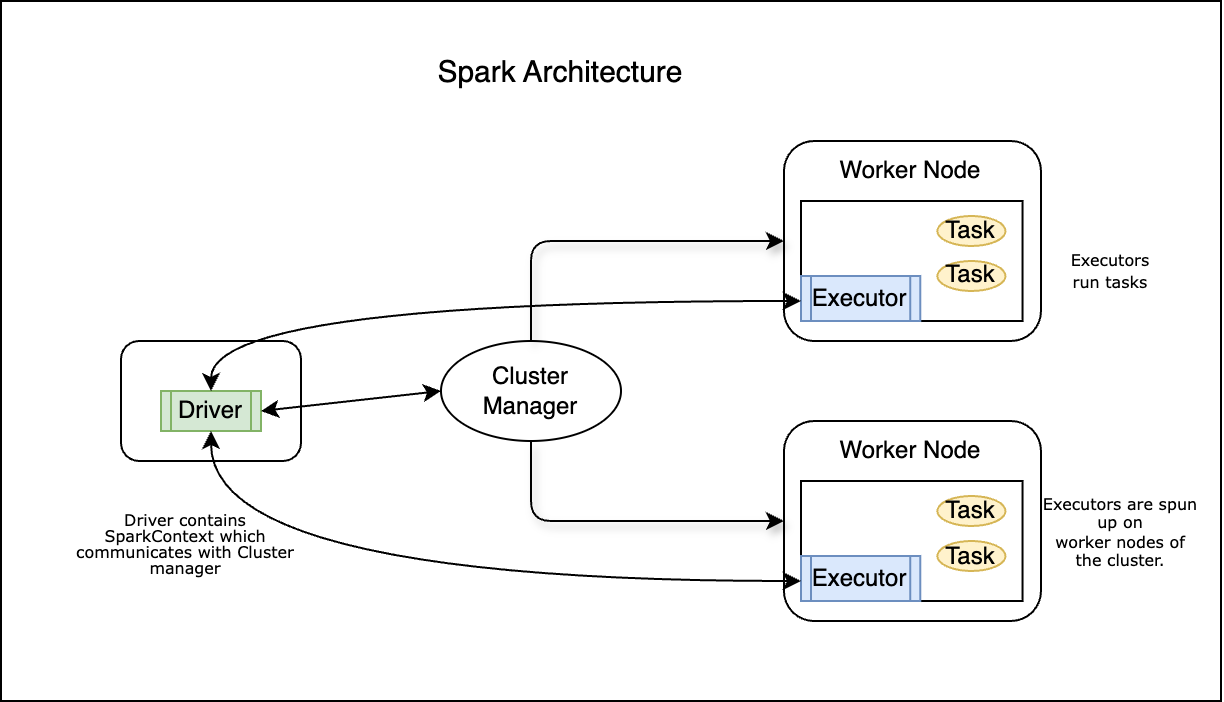

The diagram above was exported from draw.io. Its source (the exported page's mxGraphModel, read from the mxfile embedded in the PNG):
<mxGraphModel dx="1205" dy="618" grid="1" gridSize="10" guides="1" tooltips="1" connect="1" arrows="1" fold="1" page="1" pageScale="1" pageWidth="850" pageHeight="1100" math="0" shadow="0">
  <root>
    <mxCell id="0" />
    <mxCell id="1" parent="0" />
    <mxCell id="M198Ho4DlomnQG1G9ZEf-5" value="Cluster Manager" style="ellipse;whiteSpace=wrap;html=1;" vertex="1" parent="1">
      <mxGeometry x="430" y="310" width="90" height="50" as="geometry" />
    </mxCell>
    <mxCell id="M198Ho4DlomnQG1G9ZEf-11" value="" style="group;rounded=1;" vertex="1" connectable="0" parent="1">
      <mxGeometry x="610" y="240" width="210" height="250" as="geometry" />
    </mxCell>
    <mxCell id="M198Ho4DlomnQG1G9ZEf-6" value="" style="rounded=0;whiteSpace=wrap;html=1;" vertex="1" parent="M198Ho4DlomnQG1G9ZEf-11">
      <mxGeometry width="110.76923076923077" height="60" as="geometry" />
    </mxCell>
    <mxCell id="M198Ho4DlomnQG1G9ZEf-8" value="Task" style="ellipse;whiteSpace=wrap;html=1;fillColor=#fff2cc;strokeColor=#d6b656;" vertex="1" parent="M198Ho4DlomnQG1G9ZEf-11">
      <mxGeometry x="68.16568047337279" y="30" width="34.082840236686394" height="15" as="geometry" />
    </mxCell>
    <mxCell id="M198Ho4DlomnQG1G9ZEf-9" value="Executor" style="shape=process;whiteSpace=wrap;html=1;backgroundOutline=1;size=0.09090909090909091;fillColor=#dae8fc;strokeColor=#6c8ebf;" vertex="1" parent="M198Ho4DlomnQG1G9ZEf-11">
      <mxGeometry y="37.5" width="59.64497041420118" height="22.5" as="geometry" />
    </mxCell>
    <mxCell id="M198Ho4DlomnQG1G9ZEf-10" value="Task" style="ellipse;whiteSpace=wrap;html=1;fillColor=#fff2cc;strokeColor=#d6b656;" vertex="1" parent="M198Ho4DlomnQG1G9ZEf-11">
      <mxGeometry x="68.16568047337279" y="7.5" width="34.082840236686394" height="15" as="geometry" />
    </mxCell>
    <mxCell id="M198Ho4DlomnQG1G9ZEf-30" value="" style="rounded=1;whiteSpace=wrap;html=1;fillColor=none;" vertex="1" parent="M198Ho4DlomnQG1G9ZEf-11">
      <mxGeometry x="-8.52" y="-30" width="128.52" height="100" as="geometry" />
    </mxCell>
    <mxCell id="M198Ho4DlomnQG1G9ZEf-32" value="Worker Node" style="text;html=1;align=center;verticalAlign=middle;whiteSpace=wrap;rounded=0;" vertex="1" parent="M198Ho4DlomnQG1G9ZEf-11">
      <mxGeometry x="10" y="-30" width="90" height="30" as="geometry" />
    </mxCell>
    <mxCell id="M198Ho4DlomnQG1G9ZEf-52" value="" style="rounded=0;whiteSpace=wrap;html=1;fillColor=none;" vertex="1" parent="M198Ho4DlomnQG1G9ZEf-11">
      <mxGeometry x="-400" y="-100" width="610" height="350" as="geometry" />
    </mxCell>
    <mxCell id="M198Ho4DlomnQG1G9ZEf-26" value="" style="endArrow=classic;html=1;rounded=1;flowAnimation=0;shadow=1;curved=0;exitX=0.5;exitY=0;exitDx=0;exitDy=0;entryX=0;entryY=0.5;entryDx=0;entryDy=0;" edge="1" parent="1" source="M198Ho4DlomnQG1G9ZEf-5" target="M198Ho4DlomnQG1G9ZEf-30">
      <mxGeometry width="50" height="50" relative="1" as="geometry">
        <mxPoint x="480" y="340" as="sourcePoint" />
        <mxPoint x="600" y="240" as="targetPoint" />
        <Array as="points">
          <mxPoint x="475" y="260" />
        </Array>
      </mxGeometry>
    </mxCell>
    <mxCell id="M198Ho4DlomnQG1G9ZEf-27" value="" style="endArrow=classic;html=1;rounded=1;entryX=0;entryY=0.5;entryDx=0;entryDy=0;flowAnimation=0;shadow=1;curved=0;exitX=0.5;exitY=1;exitDx=0;exitDy=0;" edge="1" parent="1" source="M198Ho4DlomnQG1G9ZEf-5" target="M198Ho4DlomnQG1G9ZEf-39">
      <mxGeometry width="50" height="50" relative="1" as="geometry">
        <mxPoint x="470" y="400" as="sourcePoint" />
        <mxPoint x="596.52" y="451.14" as="targetPoint" />
        <Array as="points">
          <mxPoint x="475" y="400" />
        </Array>
      </mxGeometry>
    </mxCell>
    <mxCell id="M198Ho4DlomnQG1G9ZEf-34" value="" style="group;rounded=1;" vertex="1" connectable="0" parent="1">
      <mxGeometry x="610" y="380" width="120.00000000000001" height="70" as="geometry" />
    </mxCell>
    <mxCell id="M198Ho4DlomnQG1G9ZEf-35" value="" style="rounded=0;whiteSpace=wrap;html=1;" vertex="1" parent="M198Ho4DlomnQG1G9ZEf-34">
      <mxGeometry width="110.76923076923077" height="60" as="geometry" />
    </mxCell>
    <mxCell id="M198Ho4DlomnQG1G9ZEf-36" value="Task" style="ellipse;whiteSpace=wrap;html=1;fillColor=#fff2cc;strokeColor=#d6b656;" vertex="1" parent="M198Ho4DlomnQG1G9ZEf-34">
      <mxGeometry x="68.16568047337279" y="30" width="34.082840236686394" height="15" as="geometry" />
    </mxCell>
    <mxCell id="M198Ho4DlomnQG1G9ZEf-37" value="Executor" style="shape=process;whiteSpace=wrap;html=1;backgroundOutline=1;size=0.09090909090909091;fillColor=#dae8fc;strokeColor=#6c8ebf;" vertex="1" parent="M198Ho4DlomnQG1G9ZEf-34">
      <mxGeometry y="37.5" width="59.64497041420118" height="22.5" as="geometry" />
    </mxCell>
    <mxCell id="M198Ho4DlomnQG1G9ZEf-38" value="Task" style="ellipse;whiteSpace=wrap;html=1;fillColor=#fff2cc;strokeColor=#d6b656;" vertex="1" parent="M198Ho4DlomnQG1G9ZEf-34">
      <mxGeometry x="68.16568047337279" y="7.5" width="34.082840236686394" height="15" as="geometry" />
    </mxCell>
    <mxCell id="M198Ho4DlomnQG1G9ZEf-39" value="" style="rounded=1;whiteSpace=wrap;html=1;fillColor=none;" vertex="1" parent="M198Ho4DlomnQG1G9ZEf-34">
      <mxGeometry x="-8.52" y="-30" width="128.52" height="100" as="geometry" />
    </mxCell>
    <mxCell id="M198Ho4DlomnQG1G9ZEf-40" value="Worker Node" style="text;html=1;align=center;verticalAlign=middle;whiteSpace=wrap;rounded=0;" vertex="1" parent="M198Ho4DlomnQG1G9ZEf-34">
      <mxGeometry x="10" y="-30" width="90" height="30" as="geometry" />
    </mxCell>
    <mxCell id="M198Ho4DlomnQG1G9ZEf-45" value="&lt;p style=&quot;line-height: 100%; font-size: 8px;&quot;&gt;&lt;font style=&quot;font-size: 8px;&quot;&gt;Driver contains SparkContext which communicates with Cluster manager&lt;/font&gt;&lt;/p&gt;&lt;div style=&quot;line-height: 100%; font-size: 8px;&quot;&gt;&lt;br style=&quot;font-size: 8px;&quot;&gt;&lt;/div&gt;" style="text;html=1;align=center;verticalAlign=middle;whiteSpace=wrap;rounded=0;fontFamily=Verdana;fontSize=8;" vertex="1" parent="1">
      <mxGeometry x="245" y="400" width="115" height="30" as="geometry" />
    </mxCell>
    <mxCell id="M198Ho4DlomnQG1G9ZEf-47" value="" style="group" vertex="1" connectable="0" parent="1">
      <mxGeometry x="270" y="310" width="90" height="60" as="geometry" />
    </mxCell>
    <mxCell id="M198Ho4DlomnQG1G9ZEf-1" value="&lt;br&gt;&lt;div&gt;&lt;font style=&quot;font-size: 9px;&quot;&gt;&lt;br&gt;&lt;/font&gt;&lt;/div&gt;" style="rounded=1;whiteSpace=wrap;html=1;align=left;" vertex="1" parent="M198Ho4DlomnQG1G9ZEf-47">
      <mxGeometry width="90" height="60" as="geometry" />
    </mxCell>
    <mxCell id="M198Ho4DlomnQG1G9ZEf-22" value="Driver" style="shape=process;whiteSpace=wrap;html=1;backgroundOutline=1;fillColor=#d5e8d4;strokeColor=#82b366;" vertex="1" parent="M198Ho4DlomnQG1G9ZEf-47">
      <mxGeometry x="20" y="25" width="50" height="20" as="geometry" />
    </mxCell>
    <mxCell id="M198Ho4DlomnQG1G9ZEf-43" value="" style="endArrow=classic;startArrow=classic;html=1;rounded=0;exitX=0.5;exitY=0;exitDx=0;exitDy=0;entryX=0.066;entryY=0.8;entryDx=0;entryDy=0;entryPerimeter=0;curved=1;" edge="1" parent="1" source="M198Ho4DlomnQG1G9ZEf-22" target="M198Ho4DlomnQG1G9ZEf-30">
      <mxGeometry width="50" height="50" relative="1" as="geometry">
        <mxPoint x="420" y="380" as="sourcePoint" />
        <mxPoint x="580" y="300" as="targetPoint" />
        <Array as="points">
          <mxPoint x="315" y="290" />
        </Array>
      </mxGeometry>
    </mxCell>
    <mxCell id="M198Ho4DlomnQG1G9ZEf-41" value="" style="endArrow=classic;startArrow=classic;html=1;rounded=0;entryX=0.066;entryY=0.8;entryDx=0;entryDy=0;entryPerimeter=0;exitX=0.5;exitY=1;exitDx=0;exitDy=0;curved=1;" edge="1" parent="1" source="M198Ho4DlomnQG1G9ZEf-22" target="M198Ho4DlomnQG1G9ZEf-39">
      <mxGeometry width="50" height="50" relative="1" as="geometry">
        <mxPoint x="400" y="440" as="sourcePoint" />
        <mxPoint x="450" y="390" as="targetPoint" />
        <Array as="points">
          <mxPoint x="315" y="430" />
        </Array>
      </mxGeometry>
    </mxCell>
    <mxCell id="M198Ho4DlomnQG1G9ZEf-49" value="" style="endArrow=classic;startArrow=classic;html=1;rounded=0;exitX=1;exitY=0.5;exitDx=0;exitDy=0;entryX=0;entryY=0.5;entryDx=0;entryDy=0;" edge="1" parent="1" source="M198Ho4DlomnQG1G9ZEf-22" target="M198Ho4DlomnQG1G9ZEf-5">
      <mxGeometry width="50" height="50" relative="1" as="geometry">
        <mxPoint x="380" y="380" as="sourcePoint" />
        <mxPoint x="430" y="330" as="targetPoint" />
      </mxGeometry>
    </mxCell>
    <mxCell id="M198Ho4DlomnQG1G9ZEf-50" value="&lt;p style=&quot;line-height: 80%;&quot;&gt;&lt;font face=&quot;Verdana&quot; style=&quot;font-size: 8px;&quot;&gt;Executors run tasks&lt;/font&gt;&lt;/p&gt;" style="text;html=1;align=center;verticalAlign=middle;whiteSpace=wrap;rounded=0;" vertex="1" parent="1">
      <mxGeometry x="740" y="270" width="50" height="10" as="geometry" />
    </mxCell>
    <mxCell id="M198Ho4DlomnQG1G9ZEf-51" value="&lt;p style=&quot;line-height: 70%;&quot;&gt;&lt;font face=&quot;Verdana&quot; style=&quot;font-size: 8px;&quot;&gt;Executors are spun up on worker&lt;/font&gt;&lt;span style=&quot;font-size: 8px; font-family: Verdana; background-color: initial;&quot;&gt;&amp;nbsp;nodes of the cluster.&lt;/span&gt;&lt;/p&gt;" style="text;html=1;align=center;verticalAlign=middle;whiteSpace=wrap;rounded=0;" vertex="1" parent="1">
      <mxGeometry x="730" y="400" width="80" height="10" as="geometry" />
    </mxCell>
    <mxCell id="M198Ho4DlomnQG1G9ZEf-53" value="&lt;font style=&quot;font-size: 15px;&quot;&gt;Spark Architecture&lt;/font&gt;" style="text;html=1;align=center;verticalAlign=middle;whiteSpace=wrap;rounded=0;" vertex="1" parent="1">
      <mxGeometry x="390" y="160" width="200" height="30" as="geometry" />
    </mxCell>
  </root>
</mxGraphModel>